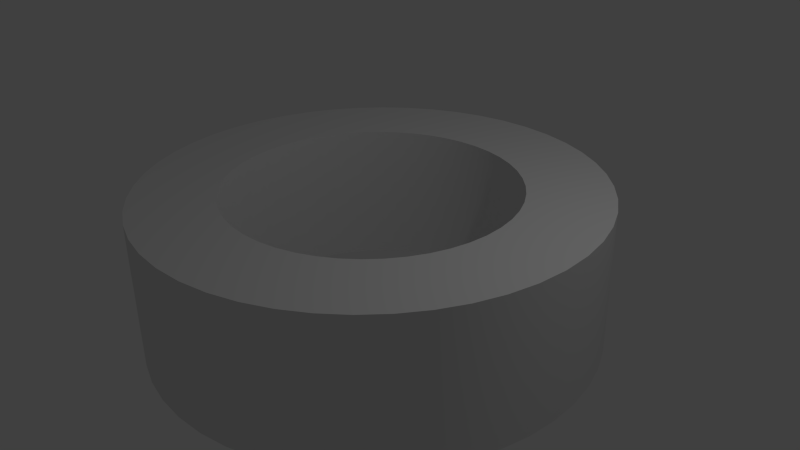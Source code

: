 # Source: 4_arandela2.blend  (saved by Blender 2.69.0; exported with 4.5.12 LTS)
import bpy
from mathutils import Matrix  # noqa: F401  (used for matrix-valued properties, if any)

bpy.ops.wm.read_factory_settings(use_empty=True)
scene = bpy.context.scene
scene.name = 'Scene'

# ---- collections
col_collection_1 = bpy.data.collections.new('Collection 1'); scene.collection.children.link(col_collection_1)

# ---- world
world_world = bpy.data.worlds.new('World'); scene.world = world_world
world_world.color = (0.05088, 0.05088, 0.05088)
world_world.use_sun_shadow = False
world_world.sun_shadow_jitter_overblur = 0.0
world_world.cycles.sampling_method = 'MANUAL'
world_world.cycles.sample_map_resolution = 256

# ---- cameras
cam_camera = bpy.data.cameras.new('Camera')
cam_camera.clip_end = 100.0
cam_camera.lens = 35.0
cam_camera.sensor_width = 32.0
cam_camera.sensor_height = 18.0
cam_camera.ortho_scale = 7.314
cam_camera.dof.focus_distance = 0.0
cam_camera.dof.aperture_fstop = 128.0

# ---- lights
light_lamp = bpy.data.lights.new('Lamp', 'POINT')
light_lamp.transmission_factor = 0.0
light_lamp.cutoff_distance = 30.0
light_lamp.energy = 100.0
light_lamp.shadow_buffer_clip_start = 1.001
light_lamp.shadow_soft_size = 0.1
light_lamp.shadow_maximum_resolution = 0.006
light_lamp.use_absolute_resolution = True
light_lamp.cycles.use_multiple_importance_sampling = False

# ---- meshes
me_circle = bpy.data.meshes.new('Circle')
me_circle.from_pydata([], [], [])
me_circle.use_remesh_preserve_volume = False
me_circle.use_remesh_preserve_attributes = False
me_circle.use_mirror_vertex_groups = False
me_circle.update()

# ---- curves / text
cu_beziercircle = bpy.data.curves.new('BezierCircle', 'CURVE')
cu_beziercircle.dimensions = '2D'
_sp = cu_beziercircle.splines.new('BEZIER'); _sp.bezier_points.add(3)
_sp.bezier_points.foreach_set('co', [-1.0, 0.0, 0.0, 0.0, 1.0, 0.0, 1.0, 0.0, 0.0, 0.0, -1.0, 0.0])
_sp.bezier_points.foreach_set('handle_left', [-1.0, -0.5521, 0.0, -0.5521, 1.0, 0.0, 1.0, 0.5521, 0.0, 0.5521, -1.0, 0.0])
_sp.bezier_points.foreach_set('handle_right', [-1.0, 0.5521, 0.0, 0.5521, 1.0, 0.0, 1.0, -0.5521, 0.0, -0.5521, -1.0, 0.0])
for _p, _l, _r in zip(_sp.bezier_points, ['AUTO', 'AUTO', 'AUTO', 'AUTO'], ['AUTO', 'AUTO', 'AUTO', 'AUTO']): _p.handle_left_type = _l; _p.handle_right_type = _r
_sp.order_u = 0
_sp.order_v = 0
_sp.use_cyclic_u = True
_sp = cu_beziercircle.splines.new('BEZIER'); _sp.bezier_points.add(3)
_sp.bezier_points.foreach_set('co', [0.6368, 0.0, 0.0, 0.0, -0.6368, 0.0, -0.6368, 0.0, 0.0, 0.0, 0.6368, 0.0])
_sp.bezier_points.foreach_set('handle_left', [0.6368, 0.3516, 0.0, 0.3516, -0.6368, 0.0, -0.6368, -0.3516, 0.0, -0.3516, 0.6368, 0.0])
_sp.bezier_points.foreach_set('handle_right', [0.6368, -0.3516, 0.0, -0.3516, -0.6368, 0.0, -0.6368, 0.3516, 0.0, 0.3516, 0.6368, 0.0])
for _p, _l, _r in zip(_sp.bezier_points, ['AUTO', 'AUTO', 'AUTO', 'AUTO'], ['AUTO', 'AUTO', 'AUTO', 'AUTO']): _p.handle_left_type = _l; _p.handle_right_type = _r
_sp.order_u = 0
_sp.order_v = 0
_sp.use_cyclic_u = True
cu_beziercircle.use_path = True
cu_beziercircle.use_path_clamp = True
cu_beziercircle.bevel_resolution = 0
cu_beziercircle.extrude = 0.323
cu_beziercircle.fill_mode = 'BOTH'

# ---- objects
ob_circle = bpy.data.objects.new('Circle', me_circle)
ob_beziercircle = bpy.data.objects.new('BezierCircle', cu_beziercircle)
ob_lamp = bpy.data.objects.new('Lamp', light_lamp)
ob_camera = bpy.data.objects.new('Camera', cam_camera)

# ---- transforms, parenting, visibility, modifiers, constraints
ob_circle.location = (-1.22, -5.103, 1.222)
ob_circle.lineart.crease_threshold = 0.0
ob_beziercircle.location = (0.0, 0.0, 0.0)
ob_beziercircle.scale = (-2.977, -2.977, -2.977)
ob_beziercircle.lineart.crease_threshold = 0.0
ob_lamp.location = (4.076, 1.005, 5.904)
ob_lamp.rotation_euler = (0.6503, 0.05522, 1.866)
ob_lamp.lock_rotations_4d = False
ob_lamp.empty_display_type = 'ARROWS'
ob_lamp.color = (0.0, 0.0, 0.0, 0.0)
ob_lamp.lineart.crease_threshold = 0.0
ob_camera.location = (7.481, -6.508, 5.344)
ob_camera.rotation_euler = (1.109, 0.01082, 0.8149)
ob_camera.lock_rotations_4d = False
ob_camera.empty_display_type = 'ARROWS'
ob_camera.color = (0.0, 0.0, 0.0, 0.0)
ob_camera.display_type = 'WIRE'
ob_camera.lineart.crease_threshold = 0.0

# ---- collection membership
col_collection_1.objects.link(ob_circle)
col_collection_1.objects.link(ob_beziercircle)
col_collection_1.objects.link(ob_lamp)
col_collection_1.objects.link(ob_camera)

# ---- scene / render settings (as saved in the file)
scene.camera = ob_camera
scene.frame_start = 1; scene.frame_end = 250; scene.frame_set(1)
scene.render.engine = 'BLENDER_EEVEE_NEXT'
scene.render.image_settings.compression = 90
scene.render.resolution_percentage = 50
scene.render.dither_intensity = 0.0
scene.cycles.use_denoising = False
scene.cycles.samples = 10
scene.cycles.sampling_pattern = 'TABULATED_SOBOL'
scene.cycles.light_sampling_threshold = 0.0
scene.cycles.use_adaptive_sampling = False
scene.cycles.use_light_tree = False
scene.cycles.blur_glossy = 0.0
scene.cycles.volume_bounces = 1
scene.cycles.pixel_filter_type = 'GAUSSIAN'
scene.cycles.sample_clamp_indirect = 0.0
scene.view_settings.view_transform = 'Standard'
bpy.context.view_layer.update()

